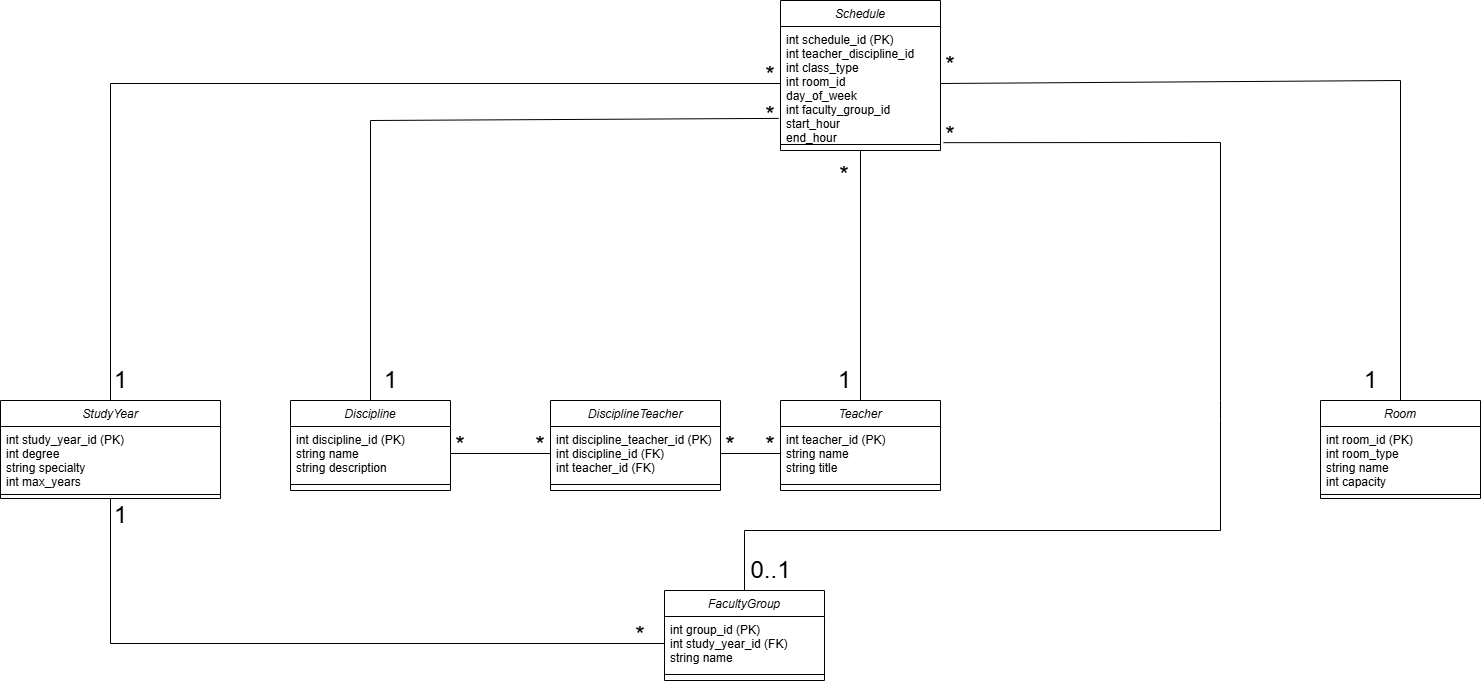

The diagram above was exported from draw.io. Its source (the exported page's mxGraphModel, read from the mxfile embedded in the PNG):
<mxGraphModel dx="3160" dy="2127" grid="1" gridSize="10" guides="1" tooltips="1" connect="1" arrows="1" fold="1" page="1" pageScale="1" pageWidth="827" pageHeight="1169" math="0" shadow="0">
  <root>
    <mxCell id="WIyWlLk6GJQsqaUBKTNV-0" />
    <mxCell id="WIyWlLk6GJQsqaUBKTNV-1" parent="WIyWlLk6GJQsqaUBKTNV-0" />
    <mxCell id="zkfFHV4jXpPFQw0GAbJ--0" value="Schedule" style="swimlane;fontStyle=2;align=center;verticalAlign=top;childLayout=stackLayout;horizontal=1;startSize=26;horizontalStack=0;resizeParent=1;resizeLast=0;collapsible=1;marginBottom=0;rounded=0;shadow=0;strokeWidth=1;" parent="WIyWlLk6GJQsqaUBKTNV-1" vertex="1">
      <mxGeometry x="370" y="-120" width="160" height="150" as="geometry">
        <mxRectangle x="360" y="90" width="160" height="26" as="alternateBounds" />
      </mxGeometry>
    </mxCell>
    <mxCell id="zkfFHV4jXpPFQw0GAbJ--1" value="int schedule_id (PK)&#10;int teacher_discipline_id &#10;int class_type&#10;int room_id&#10;day_of_week&#10;int faculty_group_id&#10;start_hour&#10;end_hour" style="text;align=left;verticalAlign=top;spacingLeft=4;spacingRight=4;overflow=hidden;rotatable=0;points=[[0,0.5],[1,0.5]];portConstraint=eastwest;" parent="zkfFHV4jXpPFQw0GAbJ--0" vertex="1">
      <mxGeometry y="26" width="160" height="114" as="geometry" />
    </mxCell>
    <mxCell id="zkfFHV4jXpPFQw0GAbJ--4" value="" style="line;html=1;strokeWidth=1;align=left;verticalAlign=middle;spacingTop=-1;spacingLeft=3;spacingRight=3;rotatable=0;labelPosition=right;points=[];portConstraint=eastwest;" parent="zkfFHV4jXpPFQw0GAbJ--0" vertex="1">
      <mxGeometry y="140" width="160" height="8" as="geometry" />
    </mxCell>
    <mxCell id="e2GwIdpZELq_1W1v65EN-0" value="StudyYear" style="swimlane;fontStyle=2;align=center;verticalAlign=top;childLayout=stackLayout;horizontal=1;startSize=26;horizontalStack=0;resizeParent=1;resizeLast=0;collapsible=1;marginBottom=0;rounded=0;shadow=0;strokeWidth=1;" parent="WIyWlLk6GJQsqaUBKTNV-1" vertex="1">
      <mxGeometry x="-410" y="280" width="220" height="98" as="geometry">
        <mxRectangle x="360" y="90" width="160" height="26" as="alternateBounds" />
      </mxGeometry>
    </mxCell>
    <mxCell id="e2GwIdpZELq_1W1v65EN-1" value="int study_year_id (PK)&#10;int degree&#10;string specialty&#10;int max_years&#10;&#10;" style="text;align=left;verticalAlign=top;spacingLeft=4;spacingRight=4;overflow=hidden;rotatable=0;points=[[0,0.5],[1,0.5]];portConstraint=eastwest;" parent="e2GwIdpZELq_1W1v65EN-0" vertex="1">
      <mxGeometry y="26" width="220" height="64" as="geometry" />
    </mxCell>
    <mxCell id="e2GwIdpZELq_1W1v65EN-2" value="" style="line;html=1;strokeWidth=1;align=left;verticalAlign=middle;spacingTop=-1;spacingLeft=3;spacingRight=3;rotatable=0;labelPosition=right;points=[];portConstraint=eastwest;" parent="e2GwIdpZELq_1W1v65EN-0" vertex="1">
      <mxGeometry y="90" width="220" height="8" as="geometry" />
    </mxCell>
    <mxCell id="e2GwIdpZELq_1W1v65EN-4" value="Discipline" style="swimlane;fontStyle=2;align=center;verticalAlign=top;childLayout=stackLayout;horizontal=1;startSize=26;horizontalStack=0;resizeParent=1;resizeLast=0;collapsible=1;marginBottom=0;rounded=0;shadow=0;strokeWidth=1;" parent="WIyWlLk6GJQsqaUBKTNV-1" vertex="1">
      <mxGeometry x="-120" y="280" width="160" height="90" as="geometry">
        <mxRectangle x="360" y="90" width="160" height="26" as="alternateBounds" />
      </mxGeometry>
    </mxCell>
    <mxCell id="e2GwIdpZELq_1W1v65EN-5" value="int discipline_id (PK)&#10;string name&#10;string description" style="text;align=left;verticalAlign=top;spacingLeft=4;spacingRight=4;overflow=hidden;rotatable=0;points=[[0,0.5],[1,0.5]];portConstraint=eastwest;" parent="e2GwIdpZELq_1W1v65EN-4" vertex="1">
      <mxGeometry y="26" width="160" height="54" as="geometry" />
    </mxCell>
    <mxCell id="e2GwIdpZELq_1W1v65EN-6" value="" style="line;html=1;strokeWidth=1;align=left;verticalAlign=middle;spacingTop=-1;spacingLeft=3;spacingRight=3;rotatable=0;labelPosition=right;points=[];portConstraint=eastwest;" parent="e2GwIdpZELq_1W1v65EN-4" vertex="1">
      <mxGeometry y="80" width="160" height="8" as="geometry" />
    </mxCell>
    <mxCell id="e2GwIdpZELq_1W1v65EN-7" value="Teacher" style="swimlane;fontStyle=2;align=center;verticalAlign=top;childLayout=stackLayout;horizontal=1;startSize=26;horizontalStack=0;resizeParent=1;resizeLast=0;collapsible=1;marginBottom=0;rounded=0;shadow=0;strokeWidth=1;" parent="WIyWlLk6GJQsqaUBKTNV-1" vertex="1">
      <mxGeometry x="370" y="280" width="160" height="90" as="geometry">
        <mxRectangle x="360" y="90" width="160" height="26" as="alternateBounds" />
      </mxGeometry>
    </mxCell>
    <mxCell id="e2GwIdpZELq_1W1v65EN-8" value="int teacher_id (PK)&#10;string name&#10;string title&#10;" style="text;align=left;verticalAlign=top;spacingLeft=4;spacingRight=4;overflow=hidden;rotatable=0;points=[[0,0.5],[1,0.5]];portConstraint=eastwest;" parent="e2GwIdpZELq_1W1v65EN-7" vertex="1">
      <mxGeometry y="26" width="160" height="54" as="geometry" />
    </mxCell>
    <mxCell id="e2GwIdpZELq_1W1v65EN-9" value="" style="line;html=1;strokeWidth=1;align=left;verticalAlign=middle;spacingTop=-1;spacingLeft=3;spacingRight=3;rotatable=0;labelPosition=right;points=[];portConstraint=eastwest;" parent="e2GwIdpZELq_1W1v65EN-7" vertex="1">
      <mxGeometry y="80" width="160" height="8" as="geometry" />
    </mxCell>
    <mxCell id="e2GwIdpZELq_1W1v65EN-16" value="Room" style="swimlane;fontStyle=2;align=center;verticalAlign=top;childLayout=stackLayout;horizontal=1;startSize=26;horizontalStack=0;resizeParent=1;resizeLast=0;collapsible=1;marginBottom=0;rounded=0;shadow=0;strokeWidth=1;" parent="WIyWlLk6GJQsqaUBKTNV-1" vertex="1">
      <mxGeometry x="910" y="280" width="160" height="98" as="geometry">
        <mxRectangle x="360" y="90" width="160" height="26" as="alternateBounds" />
      </mxGeometry>
    </mxCell>
    <mxCell id="e2GwIdpZELq_1W1v65EN-17" value="int room_id (PK)&#10;int room_type&#10;string name&#10;int capacity&#10;" style="text;align=left;verticalAlign=top;spacingLeft=4;spacingRight=4;overflow=hidden;rotatable=0;points=[[0,0.5],[1,0.5]];portConstraint=eastwest;" parent="e2GwIdpZELq_1W1v65EN-16" vertex="1">
      <mxGeometry y="26" width="160" height="64" as="geometry" />
    </mxCell>
    <mxCell id="e2GwIdpZELq_1W1v65EN-18" value="" style="line;html=1;strokeWidth=1;align=left;verticalAlign=middle;spacingTop=-1;spacingLeft=3;spacingRight=3;rotatable=0;labelPosition=right;points=[];portConstraint=eastwest;" parent="e2GwIdpZELq_1W1v65EN-16" vertex="1">
      <mxGeometry y="90" width="160" height="8" as="geometry" />
    </mxCell>
    <mxCell id="e2GwIdpZELq_1W1v65EN-22" value="FacultyGroup" style="swimlane;fontStyle=2;align=center;verticalAlign=top;childLayout=stackLayout;horizontal=1;startSize=26;horizontalStack=0;resizeParent=1;resizeLast=0;collapsible=1;marginBottom=0;rounded=0;shadow=0;strokeWidth=1;" parent="WIyWlLk6GJQsqaUBKTNV-1" vertex="1">
      <mxGeometry x="254" y="470" width="160" height="90" as="geometry">
        <mxRectangle x="360" y="90" width="160" height="26" as="alternateBounds" />
      </mxGeometry>
    </mxCell>
    <mxCell id="e2GwIdpZELq_1W1v65EN-23" value="int group_id (PK)&#10;int study_year_id (FK)&#10;string name" style="text;align=left;verticalAlign=top;spacingLeft=4;spacingRight=4;overflow=hidden;rotatable=0;points=[[0,0.5],[1,0.5]];portConstraint=eastwest;" parent="e2GwIdpZELq_1W1v65EN-22" vertex="1">
      <mxGeometry y="26" width="160" height="54" as="geometry" />
    </mxCell>
    <mxCell id="e2GwIdpZELq_1W1v65EN-24" value="" style="line;html=1;strokeWidth=1;align=left;verticalAlign=middle;spacingTop=-1;spacingLeft=3;spacingRight=3;rotatable=0;labelPosition=right;points=[];portConstraint=eastwest;" parent="e2GwIdpZELq_1W1v65EN-22" vertex="1">
      <mxGeometry y="80" width="160" height="8" as="geometry" />
    </mxCell>
    <mxCell id="e2GwIdpZELq_1W1v65EN-29" value="" style="endArrow=none;html=1;rounded=0;entryX=0.5;entryY=1;entryDx=0;entryDy=0;" parent="WIyWlLk6GJQsqaUBKTNV-1" target="zkfFHV4jXpPFQw0GAbJ--0" edge="1">
      <mxGeometry width="50" height="50" relative="1" as="geometry">
        <mxPoint x="450" y="280" as="sourcePoint" />
        <mxPoint x="500" y="230" as="targetPoint" />
      </mxGeometry>
    </mxCell>
    <mxCell id="e2GwIdpZELq_1W1v65EN-30" value="" style="endArrow=none;html=1;rounded=0;entryX=-0.011;entryY=0.806;entryDx=0;entryDy=0;entryPerimeter=0;exitX=0.5;exitY=0;exitDx=0;exitDy=0;" parent="WIyWlLk6GJQsqaUBKTNV-1" source="e2GwIdpZELq_1W1v65EN-4" target="zkfFHV4jXpPFQw0GAbJ--1" edge="1">
      <mxGeometry width="50" height="50" relative="1" as="geometry">
        <mxPoint x="220" y="280" as="sourcePoint" />
        <mxPoint x="270" y="230" as="targetPoint" />
        <Array as="points">
          <mxPoint x="-40" />
        </Array>
      </mxGeometry>
    </mxCell>
    <mxCell id="e2GwIdpZELq_1W1v65EN-31" value="" style="endArrow=none;html=1;rounded=0;exitX=0.5;exitY=0;exitDx=0;exitDy=0;entryX=0;entryY=0.5;entryDx=0;entryDy=0;" parent="WIyWlLk6GJQsqaUBKTNV-1" source="e2GwIdpZELq_1W1v65EN-0" target="zkfFHV4jXpPFQw0GAbJ--1" edge="1">
      <mxGeometry width="50" height="50" relative="1" as="geometry">
        <mxPoint x="40" y="270" as="sourcePoint" />
        <mxPoint x="440" y="240" as="targetPoint" />
        <Array as="points">
          <mxPoint x="-300" y="-37" />
        </Array>
      </mxGeometry>
    </mxCell>
    <mxCell id="e2GwIdpZELq_1W1v65EN-34" value="" style="endArrow=none;html=1;rounded=0;entryX=0.5;entryY=0;entryDx=0;entryDy=0;exitX=1;exitY=0.5;exitDx=0;exitDy=0;" parent="WIyWlLk6GJQsqaUBKTNV-1" source="zkfFHV4jXpPFQw0GAbJ--1" target="e2GwIdpZELq_1W1v65EN-16" edge="1">
      <mxGeometry width="50" height="50" relative="1" as="geometry">
        <mxPoint x="450" y="30" as="sourcePoint" />
        <mxPoint x="570" y="250" as="targetPoint" />
        <Array as="points">
          <mxPoint x="990" y="-40" />
        </Array>
      </mxGeometry>
    </mxCell>
    <mxCell id="e2GwIdpZELq_1W1v65EN-35" value="" style="endArrow=none;html=1;rounded=0;entryX=0.5;entryY=0;entryDx=0;entryDy=0;" parent="WIyWlLk6GJQsqaUBKTNV-1" target="e2GwIdpZELq_1W1v65EN-22" edge="1">
      <mxGeometry width="50" height="50" relative="1" as="geometry">
        <mxPoint x="810" y="280" as="sourcePoint" />
        <mxPoint x="480" y="270" as="targetPoint" />
        <Array as="points">
          <mxPoint x="810" y="300" />
          <mxPoint x="810" y="410" />
          <mxPoint x="334" y="410" />
        </Array>
      </mxGeometry>
    </mxCell>
    <mxCell id="e2GwIdpZELq_1W1v65EN-36" value="" style="endArrow=none;html=1;rounded=0;entryX=1.019;entryY=1.019;entryDx=0;entryDy=0;entryPerimeter=0;" parent="WIyWlLk6GJQsqaUBKTNV-1" target="zkfFHV4jXpPFQw0GAbJ--1" edge="1">
      <mxGeometry width="50" height="50" relative="1" as="geometry">
        <mxPoint x="810" y="280" as="sourcePoint" />
        <mxPoint x="450" y="32.666666666666664" as="targetPoint" />
        <Array as="points">
          <mxPoint x="810" y="22" />
        </Array>
      </mxGeometry>
    </mxCell>
    <mxCell id="e2GwIdpZELq_1W1v65EN-37" value="" style="endArrow=none;html=1;rounded=0;entryX=0;entryY=0.5;entryDx=0;entryDy=0;exitX=0.5;exitY=1;exitDx=0;exitDy=0;" parent="WIyWlLk6GJQsqaUBKTNV-1" source="e2GwIdpZELq_1W1v65EN-0" target="e2GwIdpZELq_1W1v65EN-23" edge="1">
      <mxGeometry width="50" height="50" relative="1" as="geometry">
        <mxPoint x="280" y="310" as="sourcePoint" />
        <mxPoint x="330" y="260" as="targetPoint" />
        <Array as="points">
          <mxPoint x="-300" y="523" />
        </Array>
      </mxGeometry>
    </mxCell>
    <mxCell id="e2GwIdpZELq_1W1v65EN-50" value="&lt;font style=&quot;font-size: 24px;&quot;&gt;*&lt;/font&gt;" style="text;html=1;align=center;verticalAlign=middle;whiteSpace=wrap;rounded=0;" parent="WIyWlLk6GJQsqaUBKTNV-1" vertex="1">
      <mxGeometry x="404" y="40" width="60" height="30" as="geometry" />
    </mxCell>
    <mxCell id="e2GwIdpZELq_1W1v65EN-51" value="&lt;font style=&quot;font-size: 24px;&quot;&gt;1&lt;/font&gt;" style="text;html=1;align=center;verticalAlign=middle;resizable=0;points=[];autosize=1;strokeColor=none;fillColor=none;" parent="WIyWlLk6GJQsqaUBKTNV-1" vertex="1">
      <mxGeometry x="-310" y="240" width="40" height="40" as="geometry" />
    </mxCell>
    <mxCell id="e2GwIdpZELq_1W1v65EN-53" value="&lt;font style=&quot;font-size: 24px;&quot;&gt;1&lt;/font&gt;" style="text;html=1;align=center;verticalAlign=middle;resizable=0;points=[];autosize=1;strokeColor=none;fillColor=none;" parent="WIyWlLk6GJQsqaUBKTNV-1" vertex="1">
      <mxGeometry x="-40" y="240" width="40" height="40" as="geometry" />
    </mxCell>
    <mxCell id="e2GwIdpZELq_1W1v65EN-54" value="&lt;font style=&quot;font-size: 24px;&quot;&gt;1&lt;/font&gt;" style="text;html=1;align=center;verticalAlign=middle;resizable=0;points=[];autosize=1;strokeColor=none;fillColor=none;" parent="WIyWlLk6GJQsqaUBKTNV-1" vertex="1">
      <mxGeometry x="414" y="240" width="40" height="40" as="geometry" />
    </mxCell>
    <mxCell id="e2GwIdpZELq_1W1v65EN-57" value="&lt;font style=&quot;font-size: 24px;&quot;&gt;1&lt;/font&gt;" style="text;html=1;align=center;verticalAlign=middle;resizable=0;points=[];autosize=1;strokeColor=none;fillColor=none;" parent="WIyWlLk6GJQsqaUBKTNV-1" vertex="1">
      <mxGeometry x="940" y="240" width="40" height="40" as="geometry" />
    </mxCell>
    <mxCell id="e2GwIdpZELq_1W1v65EN-58" value="&lt;font style=&quot;font-size: 24px;&quot;&gt;*&lt;/font&gt;" style="text;html=1;align=center;verticalAlign=middle;whiteSpace=wrap;rounded=0;" parent="WIyWlLk6GJQsqaUBKTNV-1" vertex="1">
      <mxGeometry x="330" y="-60" width="60" height="30" as="geometry" />
    </mxCell>
    <mxCell id="e2GwIdpZELq_1W1v65EN-59" value="&lt;font style=&quot;font-size: 24px;&quot;&gt;*&lt;/font&gt;" style="text;html=1;align=center;verticalAlign=middle;whiteSpace=wrap;rounded=0;" parent="WIyWlLk6GJQsqaUBKTNV-1" vertex="1">
      <mxGeometry x="330" y="-20" width="60" height="30" as="geometry" />
    </mxCell>
    <mxCell id="e2GwIdpZELq_1W1v65EN-62" value="&lt;font style=&quot;font-size: 24px;&quot;&gt;*&lt;/font&gt;" style="text;html=1;align=center;verticalAlign=middle;whiteSpace=wrap;rounded=0;" parent="WIyWlLk6GJQsqaUBKTNV-1" vertex="1">
      <mxGeometry x="510" y="-70" width="60" height="30" as="geometry" />
    </mxCell>
    <mxCell id="e2GwIdpZELq_1W1v65EN-64" value="&lt;font style=&quot;font-size: 24px;&quot;&gt;*&lt;/font&gt;" style="text;html=1;align=center;verticalAlign=middle;whiteSpace=wrap;rounded=0;" parent="WIyWlLk6GJQsqaUBKTNV-1" vertex="1">
      <mxGeometry x="510" width="60" height="30" as="geometry" />
    </mxCell>
    <mxCell id="e2GwIdpZELq_1W1v65EN-66" value="&lt;font style=&quot;font-size: 24px;&quot;&gt;1&lt;/font&gt;" style="text;html=1;align=center;verticalAlign=middle;resizable=0;points=[];autosize=1;strokeColor=none;fillColor=none;" parent="WIyWlLk6GJQsqaUBKTNV-1" vertex="1">
      <mxGeometry x="-310" y="375" width="40" height="40" as="geometry" />
    </mxCell>
    <mxCell id="e2GwIdpZELq_1W1v65EN-67" value="&lt;font style=&quot;font-size: 24px;&quot;&gt;*&lt;/font&gt;" style="text;html=1;align=center;verticalAlign=middle;whiteSpace=wrap;rounded=0;" parent="WIyWlLk6GJQsqaUBKTNV-1" vertex="1">
      <mxGeometry x="200" y="500" width="60" height="30" as="geometry" />
    </mxCell>
    <mxCell id="e2GwIdpZELq_1W1v65EN-73" value="&lt;font style=&quot;font-size: 24px;&quot;&gt;0..1&lt;/font&gt;" style="text;html=1;align=center;verticalAlign=middle;resizable=0;points=[];autosize=1;strokeColor=none;fillColor=none;" parent="WIyWlLk6GJQsqaUBKTNV-1" vertex="1">
      <mxGeometry x="330" y="430" width="60" height="40" as="geometry" />
    </mxCell>
    <mxCell id="EZLuiTlwAyZzQpgq2yzI-1" value="DisciplineTeacher" style="swimlane;fontStyle=2;align=center;verticalAlign=top;childLayout=stackLayout;horizontal=1;startSize=26;horizontalStack=0;resizeParent=1;resizeLast=0;collapsible=1;marginBottom=0;rounded=0;shadow=0;strokeWidth=1;" parent="WIyWlLk6GJQsqaUBKTNV-1" vertex="1">
      <mxGeometry x="140" y="280" width="170" height="90" as="geometry">
        <mxRectangle x="360" y="90" width="160" height="26" as="alternateBounds" />
      </mxGeometry>
    </mxCell>
    <mxCell id="EZLuiTlwAyZzQpgq2yzI-2" value="int discipline_teacher_id (PK)&#10;int discipline_id (FK)&#10;int teacher_id (FK)" style="text;align=left;verticalAlign=top;spacingLeft=4;spacingRight=4;overflow=hidden;rotatable=0;points=[[0,0.5],[1,0.5]];portConstraint=eastwest;" parent="EZLuiTlwAyZzQpgq2yzI-1" vertex="1">
      <mxGeometry y="26" width="170" height="54" as="geometry" />
    </mxCell>
    <mxCell id="EZLuiTlwAyZzQpgq2yzI-3" value="" style="line;html=1;strokeWidth=1;align=left;verticalAlign=middle;spacingTop=-1;spacingLeft=3;spacingRight=3;rotatable=0;labelPosition=right;points=[];portConstraint=eastwest;" parent="EZLuiTlwAyZzQpgq2yzI-1" vertex="1">
      <mxGeometry y="80" width="170" height="8" as="geometry" />
    </mxCell>
    <mxCell id="EZLuiTlwAyZzQpgq2yzI-4" value="" style="endArrow=none;html=1;rounded=0;exitX=1;exitY=0.5;exitDx=0;exitDy=0;entryX=0;entryY=0.5;entryDx=0;entryDy=0;" parent="WIyWlLk6GJQsqaUBKTNV-1" source="e2GwIdpZELq_1W1v65EN-5" target="EZLuiTlwAyZzQpgq2yzI-2" edge="1">
      <mxGeometry width="50" height="50" relative="1" as="geometry">
        <mxPoint x="320" y="390" as="sourcePoint" />
        <mxPoint x="370" y="340" as="targetPoint" />
      </mxGeometry>
    </mxCell>
    <mxCell id="EZLuiTlwAyZzQpgq2yzI-5" value="" style="endArrow=none;html=1;rounded=0;exitX=1;exitY=0.5;exitDx=0;exitDy=0;entryX=0;entryY=0.5;entryDx=0;entryDy=0;" parent="WIyWlLk6GJQsqaUBKTNV-1" source="EZLuiTlwAyZzQpgq2yzI-2" target="e2GwIdpZELq_1W1v65EN-8" edge="1">
      <mxGeometry width="50" height="50" relative="1" as="geometry">
        <mxPoint x="320" y="390" as="sourcePoint" />
        <mxPoint x="370" y="340" as="targetPoint" />
      </mxGeometry>
    </mxCell>
    <mxCell id="EZLuiTlwAyZzQpgq2yzI-7" value="&lt;font style=&quot;font-size: 24px;&quot;&gt;*&lt;/font&gt;" style="text;html=1;align=center;verticalAlign=middle;whiteSpace=wrap;rounded=0;" parent="WIyWlLk6GJQsqaUBKTNV-1" vertex="1">
      <mxGeometry x="20" y="310" width="60" height="30" as="geometry" />
    </mxCell>
    <mxCell id="EZLuiTlwAyZzQpgq2yzI-8" value="&lt;font style=&quot;font-size: 24px;&quot;&gt;*&lt;/font&gt;" style="text;html=1;align=center;verticalAlign=middle;whiteSpace=wrap;rounded=0;" parent="WIyWlLk6GJQsqaUBKTNV-1" vertex="1">
      <mxGeometry x="100" y="310" width="60" height="30" as="geometry" />
    </mxCell>
    <mxCell id="EZLuiTlwAyZzQpgq2yzI-10" value="&lt;font style=&quot;font-size: 24px;&quot;&gt;*&lt;/font&gt;" style="text;html=1;align=center;verticalAlign=middle;whiteSpace=wrap;rounded=0;" parent="WIyWlLk6GJQsqaUBKTNV-1" vertex="1">
      <mxGeometry x="290" y="310" width="60" height="30" as="geometry" />
    </mxCell>
    <mxCell id="EZLuiTlwAyZzQpgq2yzI-11" value="&lt;font style=&quot;font-size: 24px;&quot;&gt;*&lt;/font&gt;" style="text;html=1;align=center;verticalAlign=middle;whiteSpace=wrap;rounded=0;" parent="WIyWlLk6GJQsqaUBKTNV-1" vertex="1">
      <mxGeometry x="330" y="310" width="60" height="30" as="geometry" />
    </mxCell>
  </root>
</mxGraphModel>